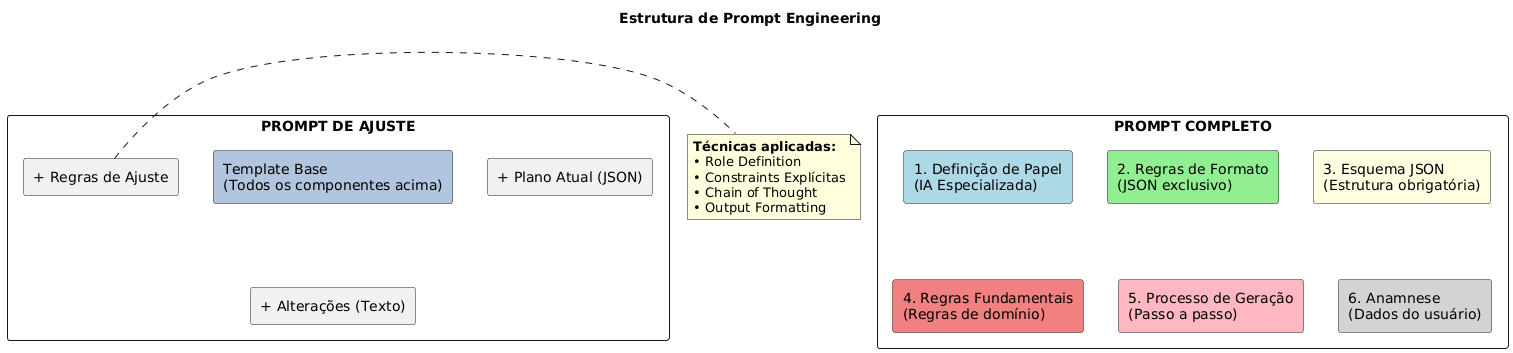

The diagram above was rendered by PlantUML. Its source (embedded in the PNG):
@startuml
title Estrutura de Prompt Engineering

rectangle "PROMPT COMPLETO" {
  rectangle "1. Definição de Papel\n(IA Especializada)" #LightBlue
  rectangle "2. Regras de Formato\n(JSON exclusivo)" #LightGreen
  rectangle "3. Esquema JSON\n(Estrutura obrigatória)" #LightYellow
  rectangle "4. Regras Fundamentais\n(Regras de domínio)" #LightCoral
  rectangle "5. Processo de Geração\n(Passo a passo)" #LightPink
  rectangle "6. Anamnese\n(Dados do usuário)" #LightGrey
}

rectangle "PROMPT DE AJUSTE" {
  rectangle "Template Base\n(Todos os componentes acima)" #LightSteelBlue
  rectangle "+ Plano Atual (JSON)" 
  rectangle "+ Alterações (Texto)"
  rectangle "+ Regras de Ajuste"
}

note right
  <b>Técnicas aplicadas:</b>
  • Role Definition
  • Constraints Explícitas
  • Chain of Thought
  • Output Formatting
end note
@enduml